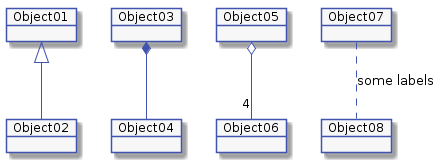

The diagram above was rendered by PlantUML. Its source (embedded in the PNG):
@startuml



skinparam activity {
    BorderColor #4053AF
    ArrowColor #4053AF
    FontName Roboto
    BackgroundColor #F7F7F7
    StartColor #4053AF
    EndColor #4053AF
}

skinparam activityDiamond {
    BorderColor #4053AF
    ArrowColor #4053AF
    FontName Roboto
    BackgroundColor #F7F7F7
}

skinparam actor {
    BorderColor #4053AF
    ArrowColor #4053AF
    FontName Roboto
    BackgroundColor #F7F7F7
}

skinparam useCase {
    BorderColor #4053AF
    ArrowColor #4053AF
    FontName Roboto
    BackgroundColor #F7F7F7
}

skinparam state {
    BorderColor #4053AF
    ArrowColor #4053AF
    FontName Roboto
    BackgroundColor #F7F7F7
}

skinparam sequence {
    ParticipantBorderColor #4053AF
    ParticipantBackgroundColor #F7F7F7
}

skinparam note {
    BorderColor #4053AF
    BackgroundColor #F7F7F7
}

skinparam object {
    BorderColor #4053AF
    BackgroundColor #F7F7F7
}


object Object01
object Object02
object Object03
object Object04
object Object05
object Object06
object Object07
object Object08

Object01 <|-- Object02
Object03 *-- Object04
Object05 o-- "4" Object06
Object07 .. Object08 : some labels
@enduml